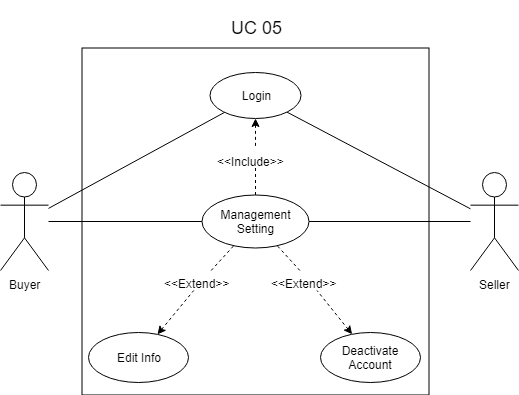

The diagram above was exported from draw.io. Its source (the exported page's mxGraphModel, read from the mxfile embedded in the PNG):
<mxGraphModel dx="854" dy="387" grid="1" gridSize="10" guides="1" tooltips="1" connect="1" arrows="1" fold="1" page="1" pageScale="1" pageWidth="827" pageHeight="1169" math="0" shadow="0">
  <root>
    <mxCell id="0" />
    <mxCell id="1" parent="0" />
    <mxCell id="6ku0-DH9J-SHnp1U9MYk-1" value="Seller" style="shape=umlActor;verticalLabelPosition=bottom;labelBackgroundColor=#ffffff;verticalAlign=top;html=1;outlineConnect=0;" parent="1" vertex="1">
      <mxGeometry x="700" y="300" width="48" height="98" as="geometry" />
    </mxCell>
    <mxCell id="6ku0-DH9J-SHnp1U9MYk-2" value="" style="whiteSpace=wrap;html=1;aspect=fixed;" parent="1" vertex="1">
      <mxGeometry x="311.5" y="175.5" width="347" height="347" as="geometry" />
    </mxCell>
    <mxCell id="6ku0-DH9J-SHnp1U9MYk-8" value="&lt;font style=&quot;font-size: 18px&quot;&gt;UC 05&lt;/font&gt;" style="text;html=1;strokeColor=none;fillColor=none;align=center;verticalAlign=middle;whiteSpace=wrap;rounded=0;" parent="1" vertex="1">
      <mxGeometry x="407.5" y="128.5" width="155" height="53" as="geometry" />
    </mxCell>
    <mxCell id="6ku0-DH9J-SHnp1U9MYk-11" value="Deactivate Account" style="ellipse;whiteSpace=wrap;html=1;" parent="1" vertex="1">
      <mxGeometry x="550" y="460" width="100" height="50" as="geometry" />
    </mxCell>
    <mxCell id="axdJBV0Me6HtygrBo0UY-3" value="Edit Info" style="ellipse;whiteSpace=wrap;html=1;" parent="1" vertex="1">
      <mxGeometry x="318" y="460" width="100" height="50" as="geometry" />
    </mxCell>
    <mxCell id="axdJBV0Me6HtygrBo0UY-6" value="" style="endArrow=none;html=1;" parent="1" source="6ku0-DH9J-SHnp1U9MYk-1" target="0azCa7KuLs3GqCPenKtf-1" edge="1">
      <mxGeometry width="50" height="50" relative="1" as="geometry">
        <mxPoint x="730" y="350.7642405063291" as="sourcePoint" />
        <mxPoint x="551.7600000000002" y="289.5999999999999" as="targetPoint" />
      </mxGeometry>
    </mxCell>
    <mxCell id="axdJBV0Me6HtygrBo0UY-8" value="Buyer" style="shape=umlActor;verticalLabelPosition=bottom;labelBackgroundColor=#ffffff;verticalAlign=top;html=1;outlineConnect=0;" parent="1" vertex="1">
      <mxGeometry x="230" y="300" width="48" height="98" as="geometry" />
    </mxCell>
    <mxCell id="axdJBV0Me6HtygrBo0UY-9" value="&amp;nbsp; &amp;nbsp;&amp;nbsp;" style="text;html=1;resizable=0;points=[];autosize=1;align=left;verticalAlign=top;spacingTop=-4;" parent="1" vertex="1">
      <mxGeometry x="303" y="416" width="30" height="20" as="geometry" />
    </mxCell>
    <mxCell id="axdJBV0Me6HtygrBo0UY-12" value="" style="endArrow=none;html=1;" parent="1" source="axdJBV0Me6HtygrBo0UY-8" target="0azCa7KuLs3GqCPenKtf-1" edge="1">
      <mxGeometry width="50" height="50" relative="1" as="geometry">
        <mxPoint x="298" y="360.78049124462575" as="sourcePoint" />
        <mxPoint x="490" y="450.95238095238096" as="targetPoint" />
      </mxGeometry>
    </mxCell>
    <mxCell id="0azCa7KuLs3GqCPenKtf-1" value="Management Setting" style="ellipse;whiteSpace=wrap;html=1;" parent="1" vertex="1">
      <mxGeometry x="431.5" y="322.5" width="107" height="53" as="geometry" />
    </mxCell>
    <mxCell id="0azCa7KuLs3GqCPenKtf-2" value="Login" style="ellipse;whiteSpace=wrap;html=1;" parent="1" vertex="1">
      <mxGeometry x="439.5" y="200" width="91" height="46" as="geometry" />
    </mxCell>
    <mxCell id="0azCa7KuLs3GqCPenKtf-6" value="" style="endArrow=none;dashed=1;html=1;fontSize=16;startArrow=none;startFill=0;" parent="1" source="0azCa7KuLs3GqCPenKtf-7" target="0azCa7KuLs3GqCPenKtf-1" edge="1">
      <mxGeometry width="50" height="50" relative="1" as="geometry">
        <mxPoint x="488.5" y="409" as="sourcePoint" />
        <mxPoint x="398.4484950602957" y="298.468970780714" as="targetPoint" />
      </mxGeometry>
    </mxCell>
    <mxCell id="0azCa7KuLs3GqCPenKtf-7" value="&lt;font style=&quot;font-size: 12px&quot;&gt;&amp;lt;&amp;lt;Include&amp;gt;&amp;gt;&lt;/font&gt;" style="text;html=1;resizable=0;points=[];autosize=1;align=left;verticalAlign=top;spacingTop=-4;fontSize=16;" parent="1" vertex="1">
      <mxGeometry x="445" y="275.5" width="80" height="20" as="geometry" />
    </mxCell>
    <mxCell id="0azCa7KuLs3GqCPenKtf-8" value="" style="endArrow=none;dashed=1;html=1;fontSize=16;startArrow=classic;startFill=1;" parent="1" source="0azCa7KuLs3GqCPenKtf-2" target="0azCa7KuLs3GqCPenKtf-7" edge="1">
      <mxGeometry width="50" height="50" relative="1" as="geometry">
        <mxPoint x="408.31628481113626" y="241.99471386327355" as="sourcePoint" />
        <mxPoint x="538.5" y="359" as="targetPoint" />
      </mxGeometry>
    </mxCell>
    <mxCell id="0azCa7KuLs3GqCPenKtf-12" value="" style="endArrow=none;html=1;" parent="1" source="6ku0-DH9J-SHnp1U9MYk-1" target="0azCa7KuLs3GqCPenKtf-2" edge="1">
      <mxGeometry width="50" height="50" relative="1" as="geometry">
        <mxPoint x="710" y="359" as="sourcePoint" />
        <mxPoint x="548.4999999999984" y="359" as="targetPoint" />
      </mxGeometry>
    </mxCell>
    <mxCell id="0azCa7KuLs3GqCPenKtf-13" value="" style="endArrow=none;html=1;" parent="1" source="axdJBV0Me6HtygrBo0UY-8" target="0azCa7KuLs3GqCPenKtf-2" edge="1">
      <mxGeometry width="50" height="50" relative="1" as="geometry">
        <mxPoint x="710" y="346.60068284956424" as="sourcePoint" />
        <mxPoint x="522.794184730591" y="249.8830046857605" as="targetPoint" />
      </mxGeometry>
    </mxCell>
    <mxCell id="0azCa7KuLs3GqCPenKtf-15" value="" style="endArrow=none;dashed=1;html=1;fontSize=16;startArrow=none;startFill=0;" parent="1" source="0azCa7KuLs3GqCPenKtf-16" target="0azCa7KuLs3GqCPenKtf-1" edge="1">
      <mxGeometry width="50" height="50" relative="1" as="geometry">
        <mxPoint x="447.5" y="513.5" as="sourcePoint" />
        <mxPoint x="440.29296551262064" y="417.1839624017683" as="targetPoint" />
      </mxGeometry>
    </mxCell>
    <mxCell id="0azCa7KuLs3GqCPenKtf-16" value="&lt;font style=&quot;font-size: 12px&quot;&gt;&amp;lt;&amp;lt;Extend&amp;gt;&amp;gt;&lt;/font&gt;" style="text;html=1;resizable=0;points=[];autosize=1;align=left;verticalAlign=top;spacingTop=-4;fontSize=16;" parent="1" vertex="1">
      <mxGeometry x="391.5" y="398" width="80" height="20" as="geometry" />
    </mxCell>
    <mxCell id="0azCa7KuLs3GqCPenKtf-17" value="" style="endArrow=none;dashed=1;html=1;fontSize=16;startArrow=classic;startFill=1;" parent="1" source="axdJBV0Me6HtygrBo0UY-3" target="0azCa7KuLs3GqCPenKtf-16" edge="1">
      <mxGeometry width="50" height="50" relative="1" as="geometry">
        <mxPoint x="361.89803983096726" y="515.6355473078022" as="sourcePoint" />
        <mxPoint x="497.5" y="463.5" as="targetPoint" />
      </mxGeometry>
    </mxCell>
    <mxCell id="0azCa7KuLs3GqCPenKtf-21" value="" style="endArrow=none;dashed=1;html=1;fontSize=16;startArrow=none;startFill=0;" parent="1" source="0azCa7KuLs3GqCPenKtf-22" target="0azCa7KuLs3GqCPenKtf-1" edge="1">
      <mxGeometry width="50" height="50" relative="1" as="geometry">
        <mxPoint x="508.5" y="429" as="sourcePoint" />
        <mxPoint x="504.08634015986104" y="342.5038646359633" as="targetPoint" />
      </mxGeometry>
    </mxCell>
    <mxCell id="0azCa7KuLs3GqCPenKtf-22" value="&lt;span style=&quot;font-size: 12px&quot;&gt;&amp;lt;&amp;lt;Extend&amp;gt;&amp;gt;&lt;/span&gt;" style="text;html=1;resizable=0;points=[];autosize=1;align=left;verticalAlign=top;spacingTop=-4;fontSize=16;" parent="1" vertex="1">
      <mxGeometry x="498.5" y="398" width="80" height="20" as="geometry" />
    </mxCell>
    <mxCell id="0azCa7KuLs3GqCPenKtf-23" value="" style="endArrow=none;dashed=1;html=1;fontSize=16;startArrow=classic;startFill=1;" parent="1" source="6ku0-DH9J-SHnp1U9MYk-11" target="0azCa7KuLs3GqCPenKtf-22" edge="1">
      <mxGeometry width="50" height="50" relative="1" as="geometry">
        <mxPoint x="505" y="265.5" as="sourcePoint" />
        <mxPoint x="558.5" y="379" as="targetPoint" />
      </mxGeometry>
    </mxCell>
  </root>
</mxGraphModel>